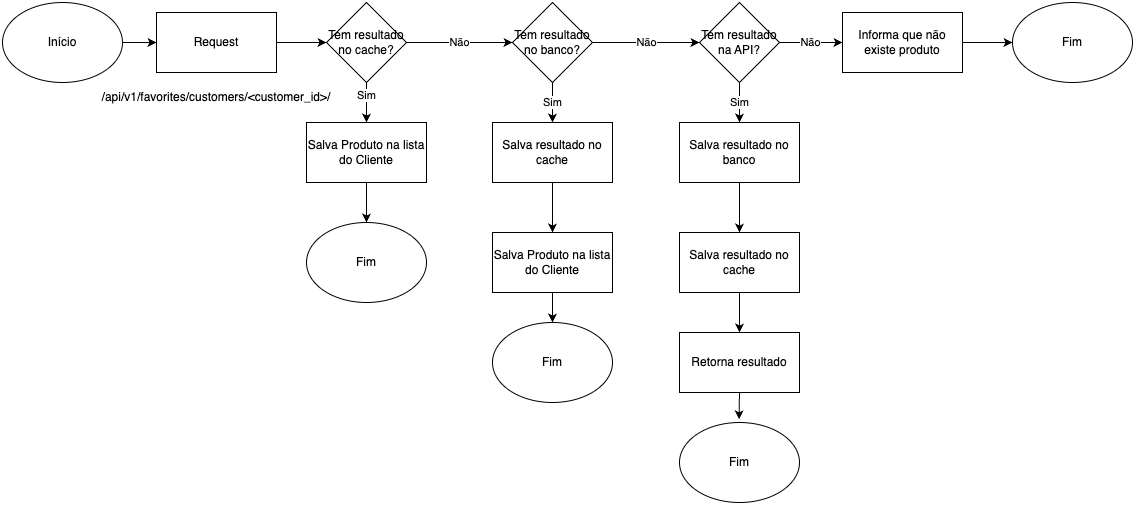

The diagram above was exported from draw.io. Its source (the exported page's mxGraphModel, read from the mxfile embedded in the PNG):
<mxGraphModel dx="830" dy="526" grid="1" gridSize="10" guides="1" tooltips="1" connect="1" arrows="1" fold="1" page="1" pageScale="1" pageWidth="827" pageHeight="1169" math="0" shadow="0">
  <root>
    <mxCell id="0" />
    <mxCell id="1" parent="0" />
    <mxCell id="kWnDb1HWVJobrwKmjVNx-1" style="edgeStyle=orthogonalEdgeStyle;rounded=0;orthogonalLoop=1;jettySize=auto;html=1;exitX=1;exitY=0.5;exitDx=0;exitDy=0;" edge="1" parent="1" source="kWnDb1HWVJobrwKmjVNx-2" target="kWnDb1HWVJobrwKmjVNx-4">
      <mxGeometry relative="1" as="geometry" />
    </mxCell>
    <mxCell id="kWnDb1HWVJobrwKmjVNx-2" value="Início" style="ellipse;whiteSpace=wrap;html=1;" vertex="1" parent="1">
      <mxGeometry x="50" y="500" width="120" height="80" as="geometry" />
    </mxCell>
    <mxCell id="kWnDb1HWVJobrwKmjVNx-3" style="edgeStyle=orthogonalEdgeStyle;rounded=0;orthogonalLoop=1;jettySize=auto;html=1;exitX=1;exitY=0.5;exitDx=0;exitDy=0;entryX=0;entryY=0.5;entryDx=0;entryDy=0;" edge="1" parent="1" source="kWnDb1HWVJobrwKmjVNx-4" target="kWnDb1HWVJobrwKmjVNx-8">
      <mxGeometry relative="1" as="geometry" />
    </mxCell>
    <mxCell id="kWnDb1HWVJobrwKmjVNx-4" value="Request" style="rounded=0;whiteSpace=wrap;html=1;" vertex="1" parent="1">
      <mxGeometry x="204" y="510" width="120" height="60" as="geometry" />
    </mxCell>
    <mxCell id="kWnDb1HWVJobrwKmjVNx-5" style="edgeStyle=orthogonalEdgeStyle;rounded=0;orthogonalLoop=1;jettySize=auto;html=1;exitX=0.5;exitY=1;exitDx=0;exitDy=0;entryX=0.5;entryY=0;entryDx=0;entryDy=0;" edge="1" parent="1" source="kWnDb1HWVJobrwKmjVNx-8" target="kWnDb1HWVJobrwKmjVNx-10">
      <mxGeometry relative="1" as="geometry" />
    </mxCell>
    <mxCell id="kWnDb1HWVJobrwKmjVNx-6" value="Sim" style="edgeLabel;html=1;align=center;verticalAlign=middle;resizable=0;points=[];" vertex="1" connectable="0" parent="kWnDb1HWVJobrwKmjVNx-5">
      <mxGeometry x="-0.3833" relative="1" as="geometry">
        <mxPoint as="offset" />
      </mxGeometry>
    </mxCell>
    <mxCell id="kWnDb1HWVJobrwKmjVNx-7" value="Não" style="edgeStyle=orthogonalEdgeStyle;rounded=0;orthogonalLoop=1;jettySize=auto;html=1;exitX=1;exitY=0.5;exitDx=0;exitDy=0;" edge="1" parent="1" source="kWnDb1HWVJobrwKmjVNx-8" target="kWnDb1HWVJobrwKmjVNx-14">
      <mxGeometry relative="1" as="geometry" />
    </mxCell>
    <mxCell id="kWnDb1HWVJobrwKmjVNx-8" value="Tem resultado no cache?" style="rhombus;whiteSpace=wrap;html=1;" vertex="1" parent="1">
      <mxGeometry x="374" y="500" width="80" height="80" as="geometry" />
    </mxCell>
    <mxCell id="kWnDb1HWVJobrwKmjVNx-9" style="edgeStyle=orthogonalEdgeStyle;rounded=0;orthogonalLoop=1;jettySize=auto;html=1;exitX=0.5;exitY=1;exitDx=0;exitDy=0;entryX=0.5;entryY=0;entryDx=0;entryDy=0;" edge="1" parent="1" source="kWnDb1HWVJobrwKmjVNx-10" target="kWnDb1HWVJobrwKmjVNx-11">
      <mxGeometry relative="1" as="geometry" />
    </mxCell>
    <mxCell id="kWnDb1HWVJobrwKmjVNx-10" value="Salva Produto na lista do Cliente" style="rounded=0;whiteSpace=wrap;html=1;" vertex="1" parent="1">
      <mxGeometry x="354" y="620" width="120" height="60" as="geometry" />
    </mxCell>
    <mxCell id="kWnDb1HWVJobrwKmjVNx-11" value="Fim" style="ellipse;whiteSpace=wrap;html=1;" vertex="1" parent="1">
      <mxGeometry x="354" y="720" width="120" height="80" as="geometry" />
    </mxCell>
    <mxCell id="kWnDb1HWVJobrwKmjVNx-12" value="Sim" style="edgeStyle=orthogonalEdgeStyle;rounded=0;orthogonalLoop=1;jettySize=auto;html=1;exitX=0.5;exitY=1;exitDx=0;exitDy=0;entryX=0.5;entryY=0;entryDx=0;entryDy=0;" edge="1" parent="1" source="kWnDb1HWVJobrwKmjVNx-14" target="kWnDb1HWVJobrwKmjVNx-16">
      <mxGeometry relative="1" as="geometry" />
    </mxCell>
    <mxCell id="kWnDb1HWVJobrwKmjVNx-13" value="Não" style="edgeStyle=orthogonalEdgeStyle;rounded=0;orthogonalLoop=1;jettySize=auto;html=1;exitX=1;exitY=0.5;exitDx=0;exitDy=0;entryX=0;entryY=0.5;entryDx=0;entryDy=0;" edge="1" parent="1" source="kWnDb1HWVJobrwKmjVNx-14" target="kWnDb1HWVJobrwKmjVNx-20">
      <mxGeometry relative="1" as="geometry" />
    </mxCell>
    <mxCell id="kWnDb1HWVJobrwKmjVNx-14" value="Tem resultado no banco?" style="rhombus;whiteSpace=wrap;html=1;" vertex="1" parent="1">
      <mxGeometry x="560" y="500" width="80" height="80" as="geometry" />
    </mxCell>
    <mxCell id="kWnDb1HWVJobrwKmjVNx-15" style="edgeStyle=orthogonalEdgeStyle;rounded=0;orthogonalLoop=1;jettySize=auto;html=1;exitX=0.5;exitY=1;exitDx=0;exitDy=0;entryX=0.5;entryY=0;entryDx=0;entryDy=0;" edge="1" parent="1" source="kWnDb1HWVJobrwKmjVNx-16" target="kWnDb1HWVJobrwKmjVNx-24">
      <mxGeometry relative="1" as="geometry" />
    </mxCell>
    <mxCell id="kWnDb1HWVJobrwKmjVNx-16" value="Salva resultado no cache" style="rounded=0;whiteSpace=wrap;html=1;" vertex="1" parent="1">
      <mxGeometry x="540" y="620" width="120" height="60" as="geometry" />
    </mxCell>
    <mxCell id="kWnDb1HWVJobrwKmjVNx-17" value="Fim" style="ellipse;whiteSpace=wrap;html=1;" vertex="1" parent="1">
      <mxGeometry x="540" y="820" width="120" height="80" as="geometry" />
    </mxCell>
    <mxCell id="kWnDb1HWVJobrwKmjVNx-18" value="Sim" style="edgeStyle=orthogonalEdgeStyle;rounded=0;orthogonalLoop=1;jettySize=auto;html=1;exitX=0.5;exitY=1;exitDx=0;exitDy=0;entryX=0.5;entryY=0;entryDx=0;entryDy=0;" edge="1" parent="1" source="kWnDb1HWVJobrwKmjVNx-20" target="kWnDb1HWVJobrwKmjVNx-22">
      <mxGeometry relative="1" as="geometry" />
    </mxCell>
    <mxCell id="kWnDb1HWVJobrwKmjVNx-19" value="Não" style="edgeStyle=orthogonalEdgeStyle;rounded=0;orthogonalLoop=1;jettySize=auto;html=1;exitX=1;exitY=0.5;exitDx=0;exitDy=0;" edge="1" parent="1" source="kWnDb1HWVJobrwKmjVNx-20" target="kWnDb1HWVJobrwKmjVNx-30">
      <mxGeometry relative="1" as="geometry" />
    </mxCell>
    <mxCell id="kWnDb1HWVJobrwKmjVNx-20" value="Tem resultado na API?" style="rhombus;whiteSpace=wrap;html=1;" vertex="1" parent="1">
      <mxGeometry x="747" y="500" width="80" height="80" as="geometry" />
    </mxCell>
    <mxCell id="kWnDb1HWVJobrwKmjVNx-21" style="edgeStyle=orthogonalEdgeStyle;rounded=0;orthogonalLoop=1;jettySize=auto;html=1;exitX=0.5;exitY=1;exitDx=0;exitDy=0;entryX=0.5;entryY=0;entryDx=0;entryDy=0;" edge="1" parent="1" source="kWnDb1HWVJobrwKmjVNx-22" target="kWnDb1HWVJobrwKmjVNx-26">
      <mxGeometry relative="1" as="geometry" />
    </mxCell>
    <mxCell id="kWnDb1HWVJobrwKmjVNx-22" value="Salva resultado no banco" style="rounded=0;whiteSpace=wrap;html=1;" vertex="1" parent="1">
      <mxGeometry x="727" y="620" width="120" height="60" as="geometry" />
    </mxCell>
    <mxCell id="kWnDb1HWVJobrwKmjVNx-23" style="edgeStyle=orthogonalEdgeStyle;rounded=0;orthogonalLoop=1;jettySize=auto;html=1;exitX=0.5;exitY=1;exitDx=0;exitDy=0;" edge="1" parent="1" source="kWnDb1HWVJobrwKmjVNx-24" target="kWnDb1HWVJobrwKmjVNx-17">
      <mxGeometry relative="1" as="geometry" />
    </mxCell>
    <mxCell id="kWnDb1HWVJobrwKmjVNx-24" value="Salva Produto na lista do Cliente" style="rounded=0;whiteSpace=wrap;html=1;" vertex="1" parent="1">
      <mxGeometry x="540" y="730" width="120" height="60" as="geometry" />
    </mxCell>
    <mxCell id="kWnDb1HWVJobrwKmjVNx-25" style="edgeStyle=orthogonalEdgeStyle;rounded=0;orthogonalLoop=1;jettySize=auto;html=1;exitX=0.5;exitY=1;exitDx=0;exitDy=0;entryX=0.5;entryY=0;entryDx=0;entryDy=0;" edge="1" parent="1" source="kWnDb1HWVJobrwKmjVNx-26" target="kWnDb1HWVJobrwKmjVNx-27">
      <mxGeometry relative="1" as="geometry" />
    </mxCell>
    <mxCell id="kWnDb1HWVJobrwKmjVNx-26" value="Salva resultado no cache" style="rounded=0;whiteSpace=wrap;html=1;" vertex="1" parent="1">
      <mxGeometry x="727" y="730" width="120" height="60" as="geometry" />
    </mxCell>
    <mxCell id="kWnDb1HWVJobrwKmjVNx-27" value="Retorna resultado" style="rounded=0;whiteSpace=wrap;html=1;" vertex="1" parent="1">
      <mxGeometry x="727" y="830" width="120" height="60" as="geometry" />
    </mxCell>
    <mxCell id="kWnDb1HWVJobrwKmjVNx-28" value="Fim" style="ellipse;whiteSpace=wrap;html=1;" vertex="1" parent="1">
      <mxGeometry x="727" y="920" width="120" height="80" as="geometry" />
    </mxCell>
    <mxCell id="kWnDb1HWVJobrwKmjVNx-29" style="edgeStyle=orthogonalEdgeStyle;rounded=0;orthogonalLoop=1;jettySize=auto;html=1;exitX=1;exitY=0.5;exitDx=0;exitDy=0;entryX=0;entryY=0.5;entryDx=0;entryDy=0;" edge="1" parent="1" source="kWnDb1HWVJobrwKmjVNx-30" target="kWnDb1HWVJobrwKmjVNx-31">
      <mxGeometry relative="1" as="geometry" />
    </mxCell>
    <mxCell id="kWnDb1HWVJobrwKmjVNx-30" value="Informa que não existe produto" style="rounded=0;whiteSpace=wrap;html=1;" vertex="1" parent="1">
      <mxGeometry x="890" y="510" width="120" height="60" as="geometry" />
    </mxCell>
    <mxCell id="kWnDb1HWVJobrwKmjVNx-31" value="Fim" style="ellipse;whiteSpace=wrap;html=1;" vertex="1" parent="1">
      <mxGeometry x="1060" y="500" width="120" height="80" as="geometry" />
    </mxCell>
    <mxCell id="kWnDb1HWVJobrwKmjVNx-32" style="edgeStyle=orthogonalEdgeStyle;rounded=0;orthogonalLoop=1;jettySize=auto;html=1;exitX=0.5;exitY=1;exitDx=0;exitDy=0;entryX=0.496;entryY=-0.041;entryDx=0;entryDy=0;entryPerimeter=0;" edge="1" parent="1" source="kWnDb1HWVJobrwKmjVNx-27" target="kWnDb1HWVJobrwKmjVNx-28">
      <mxGeometry relative="1" as="geometry" />
    </mxCell>
    <mxCell id="w4CL3iPoSDfh_aTj8Ujv-1" value="/api/v1/favorites/customers/&amp;lt;customer_id&amp;gt;/" style="text;html=1;align=center;verticalAlign=middle;whiteSpace=wrap;rounded=0;" vertex="1" parent="1">
      <mxGeometry x="234" y="580" width="60" height="30" as="geometry" />
    </mxCell>
  </root>
</mxGraphModel>